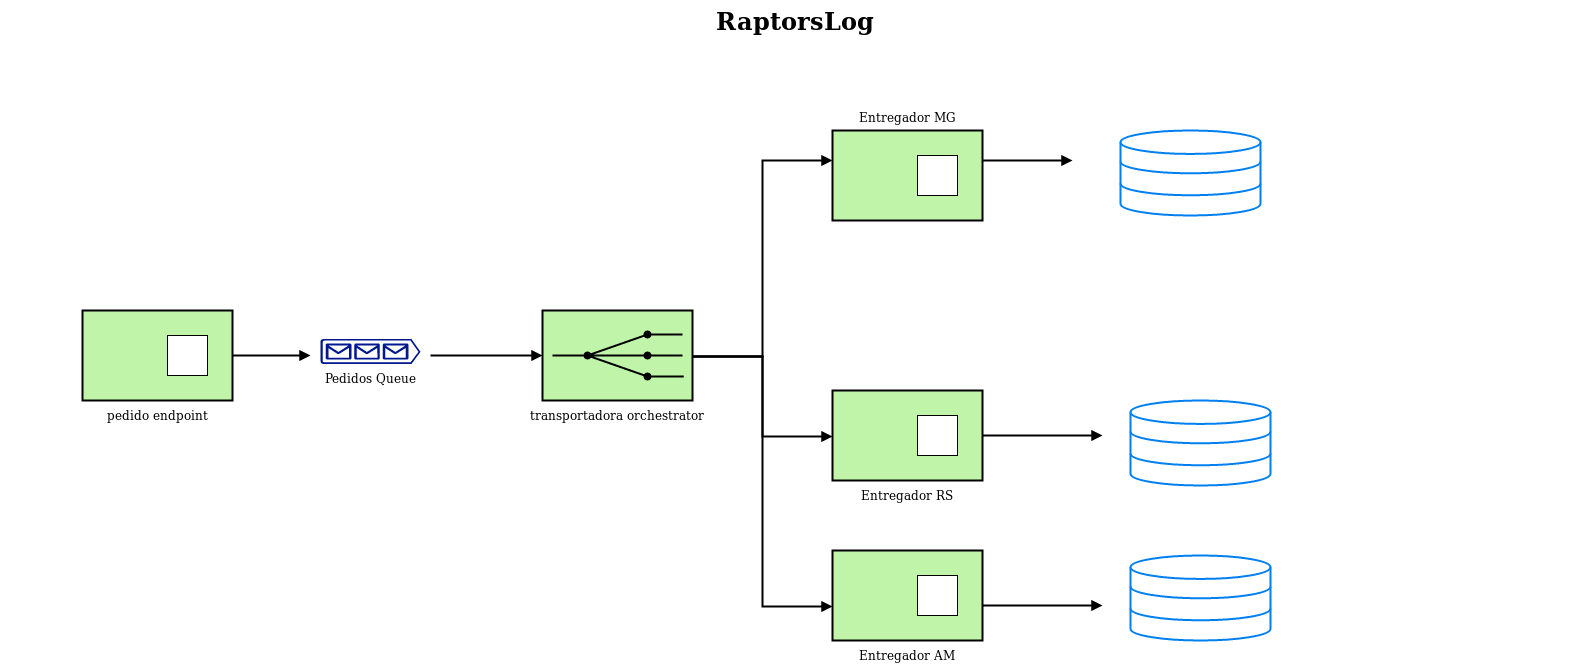

The diagram above was exported from draw.io. Its source (the exported page's mxGraphModel, read from the mxfile embedded in the PNG):
<mxGraphModel dx="2844" dy="1576" grid="1" gridSize="10" guides="1" tooltips="1" connect="1" arrows="1" fold="1" page="1" pageScale="1.5" pageWidth="1169" pageHeight="826" background="none" math="0" shadow="0">
  <root>
    <mxCell id="0" style=";html=1;" />
    <mxCell id="1" style=";html=1;" parent="0" />
    <mxCell id="10b056a9c633e61c-18" style="edgeStyle=orthogonalEdgeStyle;rounded=0;html=1;endArrow=block;endFill=1;jettySize=auto;orthogonalLoop=1;strokeWidth=2;startArrow=none;startFill=0;" parent="1" target="10b056a9c633e61c-2" edge="1">
      <mxGeometry relative="1" as="geometry">
        <mxPoint x="520" y="635" as="sourcePoint" />
      </mxGeometry>
    </mxCell>
    <mxCell id="10b056a9c633e61c-19" style="edgeStyle=orthogonalEdgeStyle;rounded=0;html=1;endArrow=block;endFill=1;jettySize=auto;orthogonalLoop=1;strokeWidth=2;startArrow=none;startFill=0;" parent="1" source="10b056a9c633e61c-2" target="10b056a9c633e61c-6" edge="1">
      <mxGeometry relative="1" as="geometry">
        <Array as="points">
          <mxPoint x="852" y="635" />
          <mxPoint x="852" y="440" />
        </Array>
      </mxGeometry>
    </mxCell>
    <mxCell id="10b056a9c633e61c-20" style="edgeStyle=orthogonalEdgeStyle;rounded=0;html=1;endArrow=block;endFill=1;jettySize=auto;orthogonalLoop=1;strokeWidth=2;startArrow=none;startFill=0;" parent="1" source="10b056a9c633e61c-2" target="10b056a9c633e61c-8" edge="1">
      <mxGeometry relative="1" as="geometry" />
    </mxCell>
    <mxCell id="10b056a9c633e61c-21" style="edgeStyle=orthogonalEdgeStyle;rounded=0;html=1;endArrow=block;endFill=1;jettySize=auto;orthogonalLoop=1;strokeWidth=2;startArrow=none;startFill=0;" parent="1" source="10b056a9c633e61c-2" edge="1">
      <mxGeometry relative="1" as="geometry">
        <Array as="points">
          <mxPoint x="852" y="635" />
          <mxPoint x="852" y="885" />
        </Array>
        <mxPoint x="922" y="885" as="targetPoint" />
      </mxGeometry>
    </mxCell>
    <mxCell id="10b056a9c633e61c-2" value="transportadora orchestrator" style="strokeWidth=2;dashed=0;align=center;fontSize=12;fillColor=#c0f5a9;verticalLabelPosition=bottom;verticalAlign=top;strokeColor=#000000;shape=mxgraph.eip.recipient_list;" parent="1" vertex="1">
      <mxGeometry x="632" y="590" width="150" height="90" as="geometry" />
    </mxCell>
    <mxCell id="10b056a9c633e61c-17" style="edgeStyle=orthogonalEdgeStyle;rounded=0;html=1;endArrow=block;endFill=1;jettySize=auto;orthogonalLoop=1;strokeWidth=2;startArrow=none;startFill=0;" parent="1" source="10b056a9c633e61c-4" edge="1">
      <mxGeometry relative="1" as="geometry">
        <mxPoint x="400" y="635" as="targetPoint" />
      </mxGeometry>
    </mxCell>
    <mxCell id="10b056a9c633e61c-4" value="pedido endpoint" style="strokeWidth=2;dashed=0;align=center;fontSize=12;shape=rect;verticalLabelPosition=bottom;verticalAlign=top;fillColor=#c0f5a9;strokeColor=#000000;" parent="1" vertex="1">
      <mxGeometry x="172" y="590" width="150" height="90" as="geometry" />
    </mxCell>
    <mxCell id="10b056a9c633e61c-5" value="" style="strokeWidth=1;dashed=0;align=center;fontSize=8;shape=rect;fillColor=#ffffff;strokeColor=#000000;" parent="10b056a9c633e61c-4" vertex="1">
      <mxGeometry x="85" y="25" width="40" height="40" as="geometry" />
    </mxCell>
    <mxCell id="10b056a9c633e61c-6" value="Entregador MG" style="strokeWidth=2;dashed=0;align=center;fontSize=12;shape=rect;verticalLabelPosition=top;verticalAlign=bottom;fillColor=#c0f5a9;strokeColor=#000000;labelPosition=center;" parent="1" vertex="1">
      <mxGeometry x="922" y="410" width="150" height="90" as="geometry" />
    </mxCell>
    <mxCell id="10b056a9c633e61c-7" value="" style="strokeWidth=1;dashed=0;align=center;fontSize=8;shape=rect;fillColor=#ffffff;strokeColor=#000000;" parent="10b056a9c633e61c-6" vertex="1">
      <mxGeometry x="85" y="25" width="40" height="40" as="geometry" />
    </mxCell>
    <mxCell id="10b056a9c633e61c-23" style="edgeStyle=orthogonalEdgeStyle;rounded=0;html=1;endArrow=block;endFill=1;jettySize=auto;orthogonalLoop=1;strokeWidth=2;startArrow=none;startFill=0;" parent="1" source="10b056a9c633e61c-8" edge="1">
      <mxGeometry relative="1" as="geometry">
        <mxPoint x="1192" y="715" as="targetPoint" />
      </mxGeometry>
    </mxCell>
    <mxCell id="10b056a9c633e61c-8" value="Entregador RS" style="strokeWidth=2;dashed=0;align=center;fontSize=12;shape=rect;verticalLabelPosition=bottom;verticalAlign=top;fillColor=#c0f5a9;strokeColor=#000000;" parent="1" vertex="1">
      <mxGeometry x="922" y="670" width="150" height="90" as="geometry" />
    </mxCell>
    <mxCell id="10b056a9c633e61c-9" value="" style="strokeWidth=1;dashed=0;align=center;fontSize=8;shape=rect;fillColor=#ffffff;strokeColor=#000000;" parent="10b056a9c633e61c-8" vertex="1">
      <mxGeometry x="85" y="25" width="40" height="40" as="geometry" />
    </mxCell>
    <mxCell id="10b056a9c633e61c-27" style="edgeStyle=orthogonalEdgeStyle;rounded=0;html=1;endArrow=block;endFill=1;jettySize=auto;orthogonalLoop=1;strokeWidth=2;startArrow=none;startFill=0;" parent="1" edge="1">
      <mxGeometry relative="1" as="geometry">
        <mxPoint x="1072" y="440" as="sourcePoint" />
        <mxPoint x="1162" y="440" as="targetPoint" />
      </mxGeometry>
    </mxCell>
    <mxCell id="10b056a9c633e61c-24" style="edgeStyle=orthogonalEdgeStyle;rounded=0;html=1;endArrow=block;endFill=1;jettySize=auto;orthogonalLoop=1;strokeWidth=2;startArrow=none;startFill=0;" parent="1" edge="1">
      <mxGeometry relative="1" as="geometry">
        <mxPoint x="1072" y="885" as="sourcePoint" />
        <mxPoint x="1192" y="885" as="targetPoint" />
      </mxGeometry>
    </mxCell>
    <mxCell id="10b056a9c633e61c-30" value="&lt;div&gt;RaptorsLog&lt;/div&gt;" style="text;strokeColor=none;fillColor=none;html=1;fontSize=24;fontStyle=1;verticalAlign=middle;align=center;" parent="1" vertex="1">
      <mxGeometry x="90" y="280" width="1590" height="40" as="geometry" />
    </mxCell>
    <mxCell id="K93fTnN_tV5VXiShvHRc-8" value="Entregador AM" style="strokeWidth=2;dashed=0;align=center;fontSize=12;shape=rect;verticalLabelPosition=bottom;verticalAlign=top;fillColor=#c0f5a9;strokeColor=#000000;" vertex="1" parent="1">
      <mxGeometry x="922" y="830" width="150" height="90" as="geometry" />
    </mxCell>
    <mxCell id="K93fTnN_tV5VXiShvHRc-9" value="" style="strokeWidth=1;dashed=0;align=center;fontSize=8;shape=rect;fillColor=#ffffff;strokeColor=#000000;" vertex="1" parent="K93fTnN_tV5VXiShvHRc-8">
      <mxGeometry x="85" y="25" width="40" height="40" as="geometry" />
    </mxCell>
    <mxCell id="K93fTnN_tV5VXiShvHRc-12" value="" style="html=1;verticalLabelPosition=bottom;align=center;labelBackgroundColor=#ffffff;verticalAlign=top;strokeWidth=2;strokeColor=#0080F0;fillColor=#ffffff;shadow=0;dashed=0;shape=mxgraph.ios7.icons.data;" vertex="1" parent="1">
      <mxGeometry x="1220" y="835" width="140" height="85" as="geometry" />
    </mxCell>
    <mxCell id="K93fTnN_tV5VXiShvHRc-15" value="" style="html=1;verticalLabelPosition=bottom;align=center;labelBackgroundColor=#ffffff;verticalAlign=top;strokeWidth=2;strokeColor=#0080F0;fillColor=#ffffff;shadow=0;dashed=0;shape=mxgraph.ios7.icons.data;" vertex="1" parent="1">
      <mxGeometry x="1210" y="410" width="140" height="85" as="geometry" />
    </mxCell>
    <mxCell id="K93fTnN_tV5VXiShvHRc-16" value="" style="html=1;verticalLabelPosition=bottom;align=center;labelBackgroundColor=#ffffff;verticalAlign=top;strokeWidth=2;strokeColor=#0080F0;fillColor=#ffffff;shadow=0;dashed=0;shape=mxgraph.ios7.icons.data;" vertex="1" parent="1">
      <mxGeometry x="1220" y="680" width="140" height="85" as="geometry" />
    </mxCell>
    <mxCell id="K93fTnN_tV5VXiShvHRc-17" value="Pedidos Queue" style="pointerEvents=1;shadow=0;dashed=0;html=1;strokeColor=none;labelPosition=center;verticalLabelPosition=bottom;verticalAlign=top;align=center;shape=mxgraph.azure.queue_generic;fillColor=#00188D;" vertex="1" parent="1">
      <mxGeometry x="410" y="618.5" width="100" height="25" as="geometry" />
    </mxCell>
  </root>
</mxGraphModel>